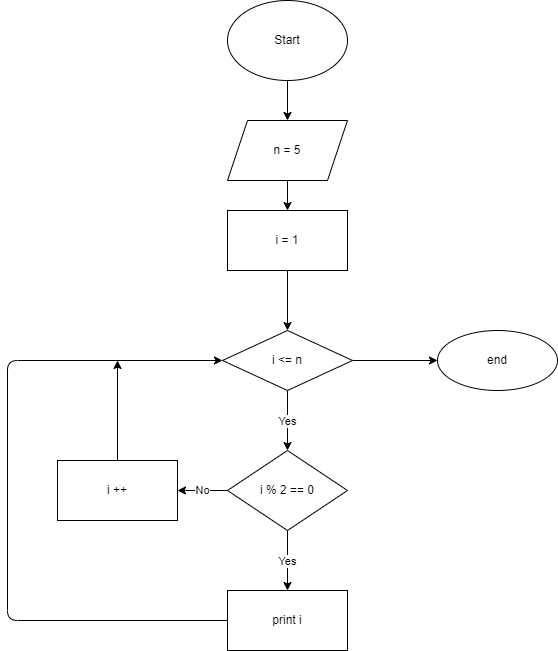

The diagram above was exported from draw.io. Its source (the exported page's mxGraphModel, read from the mxfile embedded in the PNG):
<mxGraphModel dx="1315" dy="600" grid="1" gridSize="10" guides="1" tooltips="1" connect="1" arrows="1" fold="1" page="1" pageScale="1" pageWidth="827" pageHeight="1169" math="0" shadow="0">
  <root>
    <mxCell id="0" />
    <mxCell id="1" parent="0" />
    <mxCell id="4" value="" style="edgeStyle=none;html=1;" edge="1" parent="1" source="2" target="3">
      <mxGeometry relative="1" as="geometry" />
    </mxCell>
    <mxCell id="2" value="Start" style="ellipse;whiteSpace=wrap;html=1;" vertex="1" parent="1">
      <mxGeometry x="330" y="30" width="120" height="80" as="geometry" />
    </mxCell>
    <mxCell id="6" value="" style="edgeStyle=none;html=1;" edge="1" parent="1" source="3" target="5">
      <mxGeometry relative="1" as="geometry" />
    </mxCell>
    <mxCell id="3" value="n = 5" style="shape=parallelogram;perimeter=parallelogramPerimeter;whiteSpace=wrap;html=1;fixedSize=1;" vertex="1" parent="1">
      <mxGeometry x="330" y="150" width="120" height="60" as="geometry" />
    </mxCell>
    <mxCell id="8" value="" style="edgeStyle=none;html=1;" edge="1" parent="1" source="5" target="7">
      <mxGeometry relative="1" as="geometry" />
    </mxCell>
    <mxCell id="5" value="i = 1" style="whiteSpace=wrap;html=1;" vertex="1" parent="1">
      <mxGeometry x="330" y="240" width="120" height="60" as="geometry" />
    </mxCell>
    <mxCell id="10" value="Yes" style="edgeStyle=none;html=1;" edge="1" parent="1" source="7" target="9">
      <mxGeometry relative="1" as="geometry" />
    </mxCell>
    <mxCell id="21" value="" style="edgeStyle=none;html=1;" edge="1" parent="1" source="7" target="20">
      <mxGeometry relative="1" as="geometry" />
    </mxCell>
    <mxCell id="7" value="i &amp;lt;= n" style="rhombus;whiteSpace=wrap;html=1;" vertex="1" parent="1">
      <mxGeometry x="325" y="360" width="130" height="60" as="geometry" />
    </mxCell>
    <mxCell id="15" value="Yes" style="edgeStyle=none;html=1;" edge="1" parent="1" source="9" target="14">
      <mxGeometry relative="1" as="geometry" />
    </mxCell>
    <mxCell id="17" value="No" style="edgeStyle=none;html=1;" edge="1" parent="1" source="9" target="16">
      <mxGeometry relative="1" as="geometry" />
    </mxCell>
    <mxCell id="9" value="i % 2 == 0" style="rhombus;whiteSpace=wrap;html=1;" vertex="1" parent="1">
      <mxGeometry x="330" y="480" width="120" height="80" as="geometry" />
    </mxCell>
    <mxCell id="18" style="edgeStyle=none;html=1;entryX=0;entryY=0.5;entryDx=0;entryDy=0;" edge="1" parent="1" source="14" target="7">
      <mxGeometry relative="1" as="geometry">
        <Array as="points">
          <mxPoint x="110" y="650" />
          <mxPoint x="110" y="390" />
        </Array>
      </mxGeometry>
    </mxCell>
    <mxCell id="14" value="print i" style="whiteSpace=wrap;html=1;" vertex="1" parent="1">
      <mxGeometry x="330" y="620" width="120" height="60" as="geometry" />
    </mxCell>
    <mxCell id="19" style="edgeStyle=none;html=1;" edge="1" parent="1" source="16">
      <mxGeometry relative="1" as="geometry">
        <mxPoint x="220" y="390" as="targetPoint" />
      </mxGeometry>
    </mxCell>
    <mxCell id="16" value="i ++" style="whiteSpace=wrap;html=1;" vertex="1" parent="1">
      <mxGeometry x="160" y="490" width="120" height="60" as="geometry" />
    </mxCell>
    <mxCell id="20" value="end" style="ellipse;whiteSpace=wrap;html=1;" vertex="1" parent="1">
      <mxGeometry x="540" y="360" width="120" height="60" as="geometry" />
    </mxCell>
  </root>
</mxGraphModel>